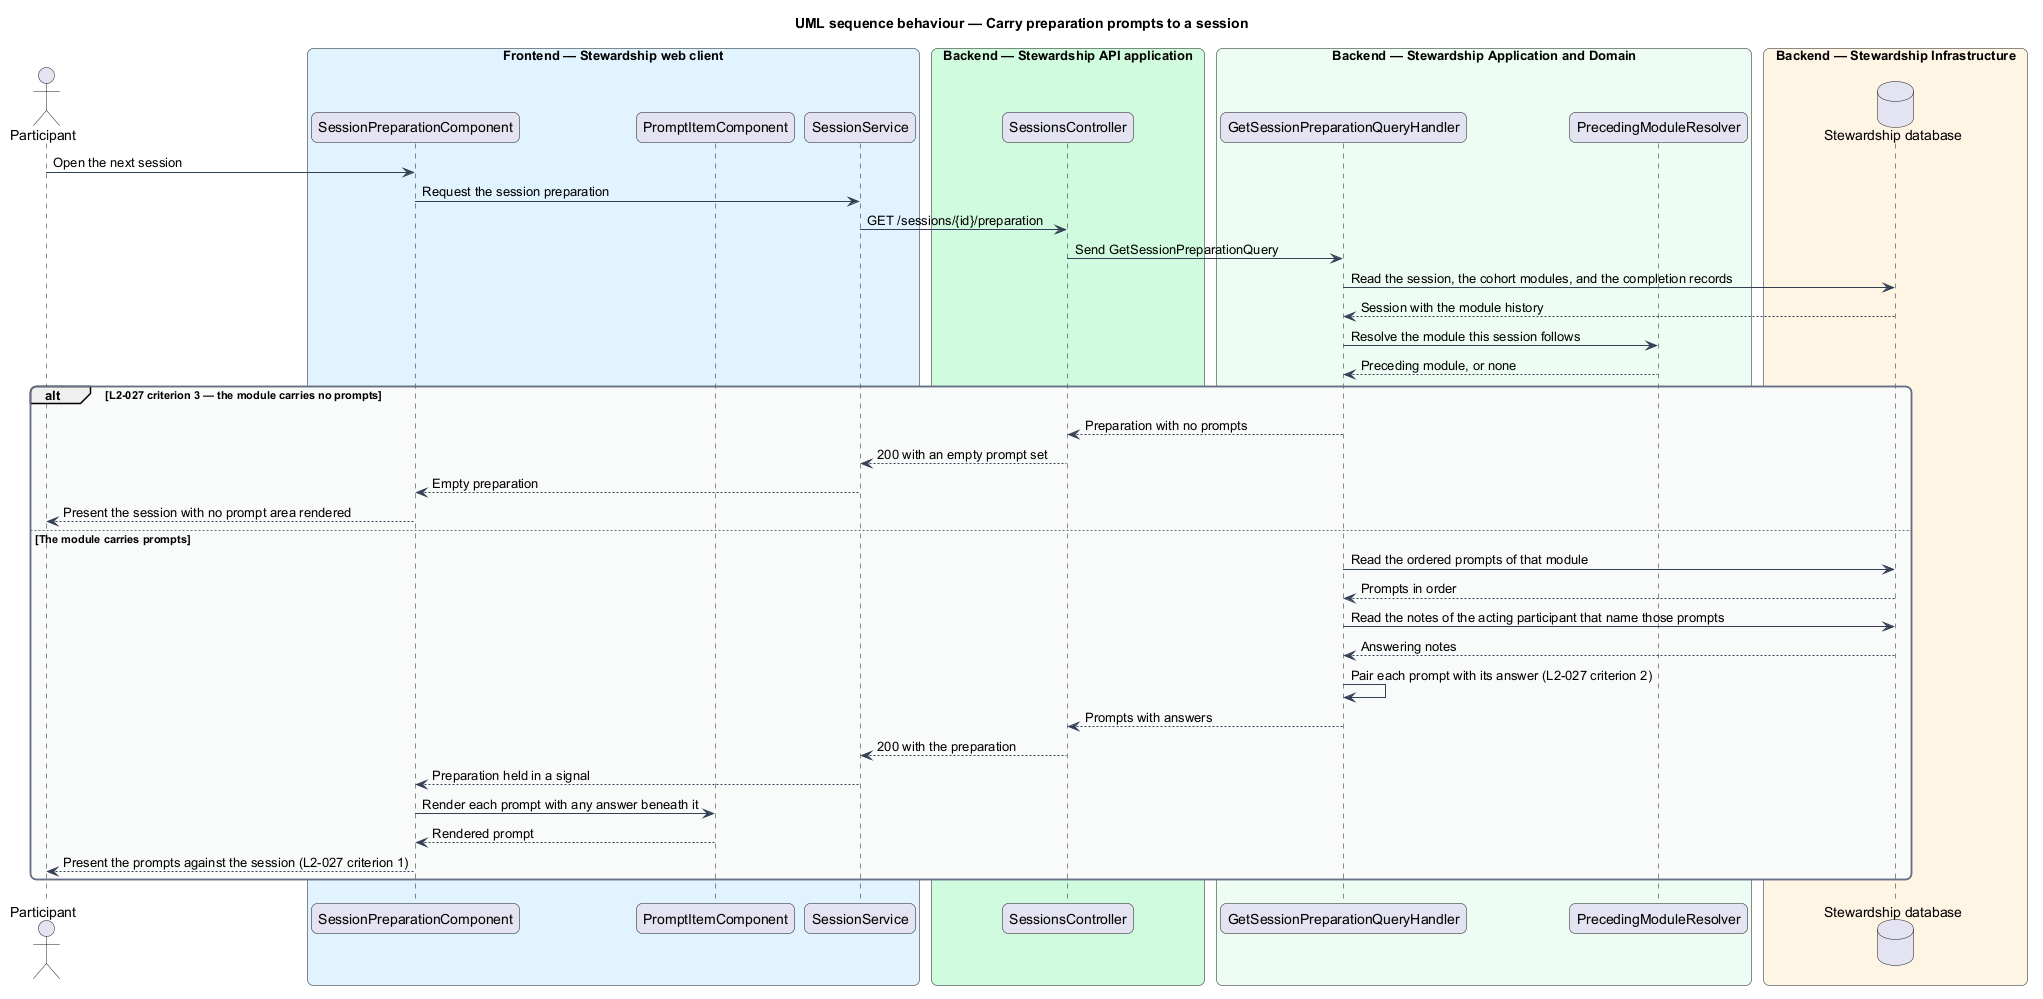

The diagram above was rendered by PlantUML. Its source (embedded in the PNG):
@startuml
title UML sequence behaviour — Carry preparation prompts to a session
skinparam backgroundColor #FFFFFF
skinparam shadowing false
skinparam roundcorner 12
skinparam defaultFontName Arial
skinparam ArrowColor #344054
skinparam rectangle {
  BorderColor #344054
  FontColor #101828
}
skinparam package {
  BorderColor #667085
  FontColor #101828
  BackgroundColor #F9FAFB
}
actor "Participant" as actor
box "Frontend — Stewardship web client" #E0F2FE
  participant "SessionPreparationComponent" as prep
  participant "PromptItemComponent" as item
  participant "SessionService" as client
end box
box "Backend — Stewardship API application" #D1FADF
  participant "SessionsController" as controller
end box
box "Backend — Stewardship Application and Domain" #ECFDF3
  participant "GetSessionPreparationQueryHandler" as handler
  participant "PrecedingModuleResolver" as resolver
end box
box "Backend — Stewardship Infrastructure" #FFF4E5
  database "Stewardship database" as db
end box

actor -> prep : Open the next session
prep -> client : Request the session preparation
client -> controller : GET /sessions/{id}/preparation
controller -> handler : Send GetSessionPreparationQuery
handler -> db : Read the session, the cohort modules, and the completion records
db --> handler : Session with the module history
handler -> resolver : Resolve the module this session follows
resolver --> handler : Preceding module, or none
alt L2-027 criterion 3 — the module carries no prompts
  handler --> controller : Preparation with no prompts
  controller --> client : 200 with an empty prompt set
  client --> prep : Empty preparation
  prep --> actor : Present the session with no prompt area rendered
else The module carries prompts
  handler -> db : Read the ordered prompts of that module
  db --> handler : Prompts in order
  handler -> db : Read the notes of the acting participant that name those prompts
  db --> handler : Answering notes
  handler -> handler : Pair each prompt with its answer (L2-027 criterion 2)
  handler --> controller : Prompts with answers
  controller --> client : 200 with the preparation
  client --> prep : Preparation held in a signal
  prep -> item : Render each prompt with any answer beneath it
  item --> prep : Rendered prompt
  prep --> actor : Present the prompts against the session (L2-027 criterion 1)
end
@enduml